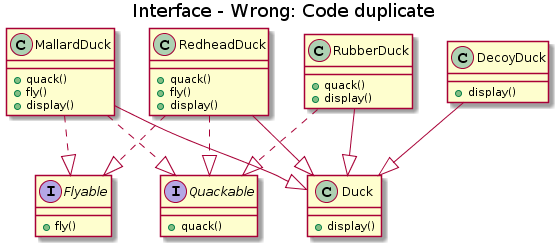

The diagram above was rendered by PlantUML. Its source (embedded in the PNG):
@startuml
title Interface - Wrong: Code duplicate
        
        interface Quackable {
            +quack()
        }
        
        interface Flyable {
            +fly()
        }
        
        class Duck {
            +display()
        }
        
        class MallardDuck {
            +quack()
            +fly()
            +display()
        }

        class RedheadDuck {
            +quack()
            +fly()
            +display()
        }

        class RubberDuck {
            +quack()
            +display()
        }

        class DecoyDuck {
            +display()
        }
        
        MallardDuck ..|> Quackable
        MallardDuck ..|> Flyable
        RedheadDuck ..|> Quackable
        RedheadDuck ..|> Flyable
        RubberDuck ..|> Quackable
        
        MallardDuck --|> Duck
        RubberDuck --|> Duck
        DecoyDuck --|> Duck
        RedheadDuck --|> Duck
@enduml